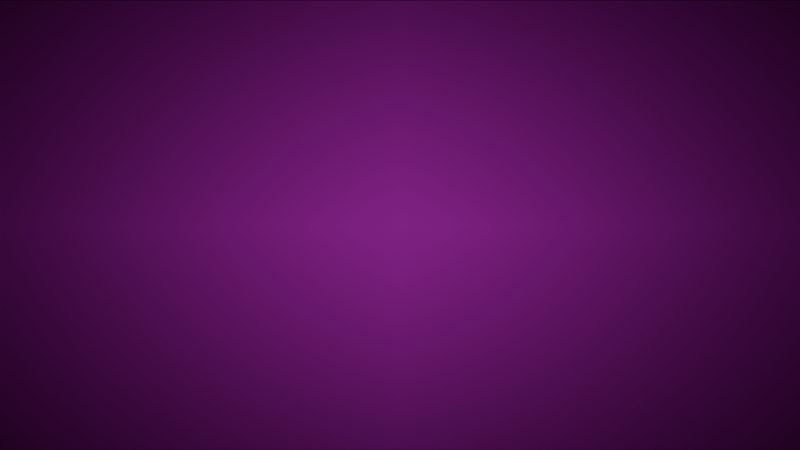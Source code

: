 # Source: Intro.blend  (saved by Blender 4.5.90; exported with 4.5.12 LTS)
import bpy
from mathutils import Matrix  # noqa: F401  (used for matrix-valued properties, if any)

bpy.ops.wm.read_factory_settings(use_empty=True)
scene = bpy.context.scene
scene.name = 'Scene'

# ---- collections
col_collection = bpy.data.collections.new('Collection'); scene.collection.children.link(col_collection)

# ---- images (referenced by path relative to the original .blend; pixels are not part of the script)
import os
ASSET_DIR = os.environ.get("B2B_ASSET_DIR", "")  # directory of the original .blend (textures are referenced by path, not embedded)
HERE = os.path.dirname(os.path.abspath(__file__))  # packed textures are extracted next to this script under _unpacked/

def load_image(name, relpath, width, height, colorspace="sRGB"):
    """Load a texture the original file referenced (path relative to the .blend, or extracted next to this script)."""
    p = next((c for c in (os.path.join(HERE, relpath), os.path.join(ASSET_DIR, relpath)) if relpath and os.path.exists(c)), "")
    if p:
        img = bpy.data.images.load(p, check_existing=True)
        img.name = name
    else:  # same state as the original file: an image datablock whose file is absent (Cycles renders it pink)
        img = bpy.data.images.new(name, width, height)
        img.source = "FILE"
        img.filepath = "//" + (relpath or name)
    img.colorspace_settings.name = colorspace
    return img
img_desktop_png = load_image('Desktop.png', 'Desktop.png', 1024, 1024, 'sRGB')

# ---- materials (node trees are filled in below, after node groups)
mat_desktop = bpy.data.materials.new('Desktop')
mat_desktop.roughness = 0.65

# ---- material node trees
mat_desktop.use_nodes = True; mat_desktop.node_tree.nodes.clear()
_N = mat_desktop.node_tree.nodes; _L = mat_desktop.node_tree.links
n0 = _N.new('ShaderNodeOutputMaterial'); n0.name = 'Material Output'; n0.location = (200, 100)
n1 = _N.new('ShaderNodeTexImage'); n1.name = 'Image Texture'; n1.location = (-200, 100)
n1.image = img_desktop_png
n1.extension = 'CLIP'
n2 = _N.new('ShaderNodeBsdfPrincipled'); n2.name = 'Principled BSDF'; n2.location = (0, 100)
n2.inputs[2].default_value = 0.0
n2.inputs[3].default_value = 1.0
n2.inputs[25].default_value = 0.0
n2.inputs[27].default_value = (0.5, 0.5, 0.5, 1.0)
_L.new(n1.outputs[0], n2.inputs[0])
_L.new(n1.outputs[1], n2.inputs[4])
_L.new(n2.outputs[0], n0.inputs[0])
n0.is_active_output = True

# ---- world
world_world = bpy.data.worlds.new('World'); scene.world = world_world
world_world.use_nodes = True; world_world.node_tree.nodes.clear()
_N = world_world.node_tree.nodes; _L = world_world.node_tree.links
n0 = _N.new('ShaderNodeOutputWorld'); n0.name = 'World Output'; n0.location = (200, 100)
n1 = _N.new('ShaderNodeBackground'); n1.name = 'Background'; n1.location = (-200, 100)
n1.inputs[0].default_value = (0.0, 0.0, 0.0, 1.0)
_L.new(n1.outputs[0], n0.inputs[0])
n0.is_active_output = True
world_world.color = (0.05088, 0.05088, 0.05088)
world_world.sun_shadow_jitter_overblur = 0.0

# ---- cameras
cam_camera = bpy.data.cameras.new('Camera')
cam_camera.clip_end = 100.0
cam_camera.ortho_scale = 7.314

# ---- lights
light_spot = bpy.data.lights.new('Spot', 'SPOT')
light_spot.spot_size = 1.641

# ---- meshes
me_desktop = bpy.data.meshes.new('Desktop')
me_desktop.from_pydata([(-0.9686, -0.5, 0.0), (0.9686, -0.5, 0.0), (-0.9686, 0.5, 0.0), (0.9686, 0.5, 0.0)], [], [(0, 1, 3, 2)])
_uv = me_desktop.uv_layers.new(name='UVMap')
_uv.uv.foreach_set('vector', [0.0, 0.0, 1.0, 0.0, 1.0, 1.0, 0.0, 1.0])
me_desktop.materials.append(mat_desktop)
me_desktop.update()

# ---- objects
ob_camera = bpy.data.objects.new('Camera', cam_camera)
ob_desktop = bpy.data.objects.new('Desktop', me_desktop)
ob_empty = bpy.data.objects.new('Empty', None)
ob_spot = bpy.data.objects.new('Spot', light_spot)

# ---- transforms, parenting, visibility, modifiers, constraints
ob_camera.parent = ob_empty
ob_camera.location = (0.0, -1.41, 0.0)
ob_camera.rotation_euler = (1.571, -0.0, 0.0)
ob_camera.lock_rotations_4d = False
ob_camera.empty_display_type = 'ARROWS'
ob_camera.color = (0.0, 0.0, 0.0, 0.0)
ob_camera.display_type = 'WIRE'
ob_camera.lineart.crease_threshold = 0.0
ob_desktop.location = (-0.75, 0.75, 0.0)
ob_desktop.rotation_euler = (1.571, -0.0, 0.7854)
ob_empty.location = (0.0, 0.0, 0.0)
ob_empty.rotation_euler = (0.0, -0.0, 0.7854)
ob_spot.parent = ob_camera
ob_spot.matrix_parent_inverse = Matrix(((0.7071, 0.7071, 0.0, -0.0), (3.091e-08, -3.091e-08, 1.0, -6.163e-08), (0.7071, -0.7071, -4.371e-08, -1.41), (-0.0, 0.0, -0.0, 1.0)))
ob_spot.location = (0.0, 0.0, 0.0)
ob_spot.rotation_euler = (1.571, 1.571, 0.7854)

# ---- collection membership
col_collection.objects.link(ob_camera)
col_collection.objects.link(ob_desktop)
col_collection.objects.link(ob_empty)
col_collection.objects.link(ob_spot)

# ---- scene / render settings (as saved in the file)
scene.camera = ob_camera
scene.frame_start = 1; scene.frame_end = 80; scene.frame_set(80)
scene.render.engine = 'BLENDER_EEVEE_NEXT'
scene.render.image_settings.file_format = 'FFMPEG'
scene.render.image_settings.color_mode = 'RGB'
scene.render.fps = 60
bpy.context.view_layer.update()
